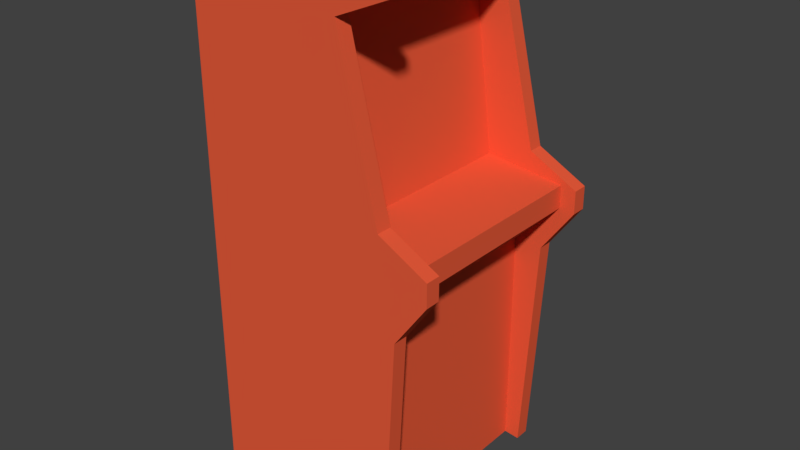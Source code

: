 # Source: upgrade_cabinet.blend  (saved by Blender 3.6.11; exported with 4.5.12 LTS)
import bpy
from mathutils import Matrix  # noqa: F401  (used for matrix-valued properties, if any)

bpy.ops.wm.read_factory_settings(use_empty=True)
scene = bpy.context.scene
scene.name = 'Scene'

# ---- collections
col_collection_1 = bpy.data.collections.new('Collection 1'); scene.collection.children.link(col_collection_1)

# ---- materials (node trees are filled in below, after node groups)
mat_videogamecabinetmain = bpy.data.materials.new('VideoGameCabinetMain')
mat_videogamecabinetmain.alpha_threshold = 0.0
mat_videogamecabinetmain.use_transparent_shadow = False
mat_videogamecabinetmain.diffuse_color = (0.8, 0.1043, 0.0427, 1.0)
mat_videogamecabinetmain.roughness = 0.5

# ---- material node trees

# ---- world
world_world = bpy.data.worlds.new('World'); scene.world = world_world
world_world.color = (0.05088, 0.05088, 0.05088)
world_world.use_sun_shadow = False
world_world.sun_shadow_jitter_overblur = 0.0
world_world.cycles.sampling_method = 'MANUAL'

# ---- meshes
me_cube_001 = bpy.data.meshes.new('Cube.001')
me_cube_001.from_pydata([(8.033e-05, -0.375, -5.4e-05), (8.033e-05, -0.375, 0.7499), (8.033e-05, 0.375, -5.4e-05), (8.033e-05, 0.375, 0.7499), (0.6001, -0.375, -5.4e-05), (0.6001, -0.375, 0.7499), (0.6001, 0.375, -5.4e-05), (0.6001, 0.375, 0.7499), (8.033e-05, -0.375, 0.8999), (8.033e-05, 0.375, 0.8999), (0.7501, 0.375, 0.8999), (0.7501, -0.375, 0.8999), (8.033e-05, -0.375, 1.006), (8.033e-05, 0.375, 1.006), (0.7501, 0.375, 0.9749), (0.7501, -0.375, 0.9749), (0.3901, 0.375, -5.4e-05), (0.3901, 0.375, 0.7499), (0.3901, -0.375, -5.4e-05), (0.3901, -0.375, 0.7499), (0.4876, 0.375, 0.8999), (0.4876, -0.375, 0.8999), (0.4876, 0.375, 1.006), (0.4876, -0.375, 1.006), (8.033e-05, -0.375, 1.606), (8.033e-05, 0.375, 1.606), (0.4126, -0.375, 1.606), (0.4126, 0.375, 1.606), (8.033e-05, -0.375, 1.681), (8.033e-05, 0.375, 1.681), (0.6376, -0.375, 1.681), (0.6376, 0.375, 1.681), (8.033e-05, -0.375, 1.718), (8.033e-05, 0.375, 1.718), (0.6376, -0.375, 1.718), (0.6376, 0.375, 1.718), (8.033e-05, 0.325, -5.4e-05), (8.033e-05, -0.325, -5.4e-05), (8.033e-05, -0.325, 0.7499), (8.033e-05, 0.325, 0.7499), (0.6001, -0.325, -5.4e-05), (0.6001, 0.325, -5.4e-05), (0.6001, 0.325, 0.7499), (0.6001, -0.325, 0.7499), (8.033e-05, -0.325, 0.8999), (8.033e-05, 0.325, 0.8999), (0.7501, 0.325, 0.8999), (0.7501, -0.325, 0.8999), (8.033e-05, -0.325, 1.006), (8.033e-05, 0.325, 1.006), (0.7501, 0.325, 0.9749), (0.7501, -0.325, 0.9749), (0.4876, 0.325, 1.006), (0.4876, -0.325, 1.006), (0.3901, 0.325, -5.4e-05), (0.3901, -0.325, -5.4e-05), (8.033e-05, -0.325, 1.606), (8.033e-05, 0.325, 1.606), (0.4126, 0.325, 1.606), (0.4126, -0.325, 1.606), (8.033e-05, -0.325, 1.681), (8.033e-05, 0.325, 1.681), (0.6376, 0.325, 1.681), (0.6376, -0.325, 1.681), (8.033e-05, -0.325, 1.718), (8.033e-05, 0.325, 1.718), (0.6376, 0.325, 1.718), (0.6376, -0.325, 1.718), (0.6934, 0.375, 0.7446), (0.651, 0.375, -0.005402), (0.651, 0.325, -0.005402), (0.6934, -0.325, 0.7446), (0.6934, -0.375, 0.7446), (0.651, -0.375, -0.005402), (0.801, -0.325, 0.8946), (0.801, -0.375, 0.8946), (0.801, 0.375, 0.8946), (0.6384, 0.375, 1.055), (0.801, 0.375, 0.9696), (0.801, -0.325, 0.9696), (0.801, -0.375, 0.9696), (0.6384, -0.375, 1.055), (0.6384, -0.325, 1.055), (0.5084, -0.325, 1.6), (0.5084, -0.375, 1.6), (0.5084, 0.375, 1.6), (0.6885, -0.325, 1.675), (0.6885, -0.375, 1.675), (0.6885, 0.375, 1.675), (0.6885, -0.325, 1.713), (0.6885, -0.375, 1.713), (0.6885, 0.375, 1.713), (0.651, -0.325, -0.005402), (0.6934, 0.325, 0.7446), (0.801, 0.325, 0.8946), (0.801, 0.325, 0.9696), (0.6384, 0.325, 1.055), (0.5084, 0.325, 1.6), (0.6885, 0.325, 1.675), (0.6885, 0.325, 1.713)], [], [(36, 39, 3, 2), (16, 17, 7, 6), (4, 40, 92, 73), (18, 19, 1, 0), (55, 40, 4, 18), (19, 5, 11, 21), (50, 46, 94, 95), (17, 3, 9, 20), (35, 66, 99, 91), (38, 1, 8, 44), (12, 23, 26, 24), (44, 8, 12, 48), (21, 11, 15, 23), (20, 9, 13, 22), (10, 20, 22, 14), (8, 21, 23, 12), (58, 52, 96, 97), (7, 17, 20, 10), (1, 19, 21, 8), (37, 55, 18, 0), (4, 5, 19, 18), (2, 3, 17, 16), (24, 26, 30, 28), (22, 13, 25, 27), (48, 12, 24, 56), (47, 51, 79, 74), (31, 29, 33, 35), (27, 25, 29, 31), (56, 24, 28, 60), (53, 59, 83, 82), (67, 64, 32, 34), (60, 28, 32, 64), (11, 5, 72, 75), (28, 30, 34, 32), (46, 42, 93, 94), (63, 62, 66, 67), (29, 61, 65, 33), (61, 60, 64, 65), (35, 33, 65, 66), (66, 65, 64, 67), (30, 26, 84, 87), (59, 58, 62, 63), (25, 57, 61, 29), (57, 56, 60, 61), (43, 47, 74, 71), (53, 52, 58, 59), (13, 49, 57, 25), (49, 48, 56, 57), (2, 16, 54, 36), (36, 54, 55, 37), (34, 30, 87, 90), (50, 52, 53, 51), (9, 45, 49, 13), (45, 44, 48, 49), (3, 39, 45, 9), (39, 38, 44, 45), (62, 58, 97, 98), (43, 42, 46, 47), (59, 63, 86, 83), (47, 46, 50, 51), (16, 6, 41, 54), (54, 41, 40, 55), (15, 11, 75, 80), (41, 42, 43, 40), (0, 1, 38, 37), (37, 38, 39, 36), (92, 71, 72, 73), (94, 76, 78, 95), (93, 68, 76, 94), (79, 82, 81, 80), (96, 77, 85, 97), (97, 85, 88, 98), (98, 88, 91, 99), (87, 86, 89, 90), (84, 83, 86, 87), (81, 82, 83, 84), (78, 77, 96, 95), (72, 71, 74, 75), (75, 74, 79, 80), (69, 68, 93, 70), (27, 31, 88, 85), (7, 10, 76, 68), (6, 7, 68, 69), (63, 67, 89, 86), (41, 6, 69, 70), (66, 62, 98, 99), (42, 41, 70, 93), (14, 22, 77, 78), (26, 23, 81, 84), (23, 15, 80, 81), (40, 43, 71, 92), (52, 50, 95, 96), (5, 4, 73, 72), (67, 34, 90, 89), (51, 53, 82, 79), (10, 14, 78, 76), (22, 27, 85, 77), (31, 35, 91, 88)])
_uv = me_cube_001.uv_layers.new(name='UVMap')
_uv.uv.foreach_set('vector', [0.9857, 0.5043, 0.9857, 0.7151, 0.9716, 0.7151, 0.9716, 0.5043, 0.1876, 0.01029, 0.1876, 0.2212, 0.1285, 0.2212, 0.1285, 0.01029, 0.04041, 0.1775, 0.05447, 0.1775, 0.05447, 0.1919, 0.04041, 0.1919, 0.4245, 0.01029, 0.4245, 0.2212, 0.3148, 0.2212, 0.3148, 0.01029, 0.05447, 0.1184, 0.05447, 0.1775, 0.04041, 0.1775, 0.04041, 0.1184, 0.4245, 0.2212, 0.4835, 0.2212, 0.5257, 0.2633, 0.4519, 0.2633, 0.8316, 0.2793, 0.8291, 0.2584, 0.8432, 0.2552, 0.8456, 0.2762, 0.1876, 0.2212, 0.2972, 0.2212, 0.2972, 0.2633, 0.1602, 0.2633, 0.02284, 0.7652, 0.008785, 0.7652, 0.008785, 0.7508, 0.02284, 0.7508, 0.9716, 0.2197, 0.9857, 0.2197, 0.9857, 0.2618, 0.9716, 0.2618, 0.3148, 0.2931, 0.4519, 0.2931, 0.4308, 0.4618, 0.3148, 0.4618, 0.9716, 0.2618, 0.9857, 0.2618, 0.9857, 0.2916, 0.9716, 0.2916, 0.4519, 0.2633, 0.5257, 0.2633, 0.5257, 0.2844, 0.4519, 0.2931, 0.1602, 0.2633, 0.2972, 0.2633, 0.2972, 0.2931, 0.1602, 0.2931, 0.08637, 0.2633, 0.1602, 0.2633, 0.1602, 0.2931, 0.08637, 0.2844, 0.3148, 0.2633, 0.4519, 0.2633, 0.4519, 0.2931, 0.3148, 0.2931, 0.7579, 0.4665, 0.7593, 0.2965, 0.803, 0.3052, 0.7845, 0.4619, 0.1285, 0.2212, 0.1876, 0.2212, 0.1602, 0.2633, 0.08637, 0.2633, 0.3148, 0.2212, 0.4245, 0.2212, 0.4519, 0.2633, 0.3148, 0.2633, 0.05447, 0.008785, 0.05447, 0.1184, 0.04041, 0.1184, 0.04041, 0.008785, 0.4835, 0.01029, 0.4835, 0.2212, 0.4245, 0.2212, 0.4245, 0.01029, 0.2972, 0.01029, 0.2972, 0.2212, 0.1876, 0.2212, 0.1876, 0.01029, 0.3148, 0.4618, 0.4308, 0.4618, 0.494, 0.4828, 0.3148, 0.4828, 0.1602, 0.2931, 0.2972, 0.2931, 0.2972, 0.4618, 0.1813, 0.4618, 0.9716, 0.2916, 0.9857, 0.2916, 0.9857, 0.4602, 0.9716, 0.4602, 0.8797, 0.2584, 0.8773, 0.2793, 0.8632, 0.2762, 0.8657, 0.2552, 0.118, 0.4828, 0.2972, 0.4828, 0.2972, 0.4934, 0.118, 0.4934, 0.1813, 0.4618, 0.2972, 0.4618, 0.2972, 0.4828, 0.118, 0.4828, 0.9716, 0.4602, 0.9857, 0.4602, 0.9857, 0.4813, 0.9716, 0.4813, 0.9496, 0.2965, 0.951, 0.4665, 0.9244, 0.4619, 0.9059, 0.3052, 0.05447, 0.7652, 0.05447, 0.9445, 0.04041, 0.9445, 0.04041, 0.7652, 0.9716, 0.4813, 0.9857, 0.4813, 0.9857, 0.4919, 0.9716, 0.4919, 0.5257, 0.2633, 0.4835, 0.2212, 0.5097, 0.2197, 0.54, 0.2618, 0.3148, 0.4828, 0.494, 0.4828, 0.494, 0.4934, 0.3148, 0.4934, 0.8291, 0.2584, 0.7824, 0.2214, 0.8082, 0.2169, 0.8432, 0.2552, 0.2819, 0.7928, 0.2819, 0.9755, 0.2713, 0.9755, 0.2713, 0.7928, 0.9716, 0.9768, 0.9857, 0.9768, 0.9857, 0.9874, 0.9716, 0.9874, 0.5576, 0.4813, 0.7403, 0.4813, 0.7403, 0.4919, 0.5576, 0.4919, 0.02284, 0.7652, 0.02284, 0.9445, 0.008785, 0.9445, 0.008785, 0.7652, 0.2593, 0.9755, 0.08007, 0.9755, 0.08007, 0.7928, 0.2593, 0.7928, 0.494, 0.4828, 0.4308, 0.4618, 0.4577, 0.4602, 0.5084, 0.4813, 0.3486, 0.7928, 0.3486, 0.9755, 0.2819, 0.9755, 0.2819, 0.7928, 0.9716, 0.9557, 0.9857, 0.9557, 0.9857, 0.9768, 0.9716, 0.9768, 0.5576, 0.4602, 0.7403, 0.4602, 0.7403, 0.4813, 0.5576, 0.4813, 0.9265, 0.2214, 0.8797, 0.2584, 0.8657, 0.2552, 0.9006, 0.2169, 0.5315, 0.7928, 0.5315, 0.9755, 0.3615, 0.9755, 0.3615, 0.7928, 0.9716, 0.787, 0.9857, 0.787, 0.9857, 0.9557, 0.9716, 0.9557, 0.5576, 0.2916, 0.7403, 0.2916, 0.7403, 0.4602, 0.5576, 0.4602, 0.02284, 0.008785, 0.02284, 0.1184, 0.008785, 0.1184, 0.008785, 0.008785, 0.2901, 0.5499, 0.2901, 0.6596, 0.1073, 0.6596, 0.1073, 0.5499, 0.494, 0.4934, 0.494, 0.4828, 0.5084, 0.4813, 0.5084, 0.4919, 0.6175, 0.9755, 0.5432, 0.9755, 0.5432, 0.7928, 0.6175, 0.7928, 0.9716, 0.7573, 0.9857, 0.7573, 0.9857, 0.787, 0.9716, 0.787, 0.5576, 0.2618, 0.7403, 0.2618, 0.7403, 0.2916, 0.5576, 0.2916, 0.9716, 0.7151, 0.9857, 0.7151, 0.9857, 0.7573, 0.9716, 0.7573, 0.5576, 0.2197, 0.7403, 0.2197, 0.7403, 0.2618, 0.5576, 0.2618, 0.8232, 0.4801, 0.7579, 0.4665, 0.7845, 0.4619, 0.8372, 0.4769, 0.7119, 0.7928, 0.7119, 0.9755, 0.6523, 0.9755, 0.6523, 0.7928, 0.951, 0.4665, 0.8857, 0.4801, 0.8716, 0.4769, 0.9244, 0.4619, 0.6523, 0.7928, 0.6523, 0.9755, 0.6312, 0.9755, 0.6312, 0.7928, 0.02284, 0.1184, 0.02284, 0.1775, 0.008785, 0.1775, 0.008785, 0.1184, 0.2901, 0.6596, 0.2901, 0.7186, 0.1073, 0.7186, 0.1073, 0.6596, 0.5257, 0.2844, 0.5257, 0.2633, 0.54, 0.2618, 0.54, 0.2829, 0.9355, 0.9755, 0.7246, 0.9755, 0.7246, 0.7928, 0.9355, 0.7928, 0.9857, 0.008785, 0.9857, 0.2197, 0.9716, 0.2197, 0.9716, 0.008785, 0.7403, 0.008785, 0.7403, 0.2197, 0.5576, 0.2197, 0.5576, 0.008785, 0.05447, 0.1919, 0.05447, 0.4031, 0.04041, 0.4031, 0.04041, 0.1919, 0.008785, 0.455, 0.02284, 0.455, 0.02284, 0.4761, 0.008785, 0.4761, 0.008785, 0.4031, 0.02284, 0.4031, 0.02284, 0.455, 0.008785, 0.455, 0.05447, 0.4761, 0.05447, 0.5277, 0.04041, 0.5277, 0.04041, 0.4761, 0.008785, 0.5277, 0.02284, 0.5277, 0.02284, 0.6854, 0.008785, 0.6854, 0.008785, 0.6854, 0.02284, 0.6854, 0.02284, 0.7403, 0.008785, 0.7403, 0.008785, 0.7403, 0.02284, 0.7403, 0.02284, 0.7508, 0.008785, 0.7508, 0.04041, 0.7403, 0.05447, 0.7403, 0.05447, 0.7508, 0.04041, 0.7508, 0.04041, 0.6854, 0.05447, 0.6854, 0.05447, 0.7403, 0.04041, 0.7403, 0.04041, 0.5277, 0.05447, 0.5277, 0.05447, 0.6854, 0.04041, 0.6854, 0.02284, 0.4761, 0.02284, 0.5277, 0.008785, 0.5277, 0.008785, 0.4761, 0.04041, 0.4031, 0.05447, 0.4031, 0.05447, 0.455, 0.04041, 0.455, 0.04041, 0.455, 0.05447, 0.455, 0.05447, 0.4761, 0.04041, 0.4761, 0.02284, 0.1919, 0.02284, 0.4031, 0.008785, 0.4031, 0.008785, 0.1919, 0.1813, 0.4618, 0.118, 0.4828, 0.1037, 0.4813, 0.1543, 0.4602, 0.1285, 0.2212, 0.08637, 0.2633, 0.07204, 0.2618, 0.1023, 0.2197, 0.1285, 0.01029, 0.1285, 0.2212, 0.1023, 0.2197, 0.1142, 0.008785, 0.8857, 0.4801, 0.8844, 0.4906, 0.8704, 0.4874, 0.8716, 0.4769, 0.008785, 0.1775, 0.02284, 0.1775, 0.02284, 0.1919, 0.008785, 0.1919, 0.8244, 0.4906, 0.8232, 0.4801, 0.8372, 0.4769, 0.8385, 0.4874, 0.7824, 0.2214, 0.7579, 0.01194, 0.772, 0.008785, 0.8082, 0.2169, 0.08637, 0.2844, 0.1602, 0.2931, 0.1178, 0.3068, 0.07204, 0.2829, 0.4308, 0.4618, 0.4519, 0.2931, 0.4943, 0.3068, 0.4577, 0.4602, 0.4519, 0.2931, 0.5257, 0.2844, 0.54, 0.2829, 0.4943, 0.3068, 0.951, 0.01194, 0.9265, 0.2214, 0.9006, 0.2169, 0.9369, 0.008785, 0.7593, 0.2965, 0.8316, 0.2793, 0.8456, 0.2762, 0.803, 0.3052, 0.4835, 0.2212, 0.4835, 0.01029, 0.4978, 0.008785, 0.5097, 0.2197, 0.05447, 0.7652, 0.04041, 0.7652, 0.04041, 0.7508, 0.05447, 0.7508, 0.8773, 0.2793, 0.9496, 0.2965, 0.9059, 0.3052, 0.8632, 0.2762, 0.08637, 0.2633, 0.08637, 0.2844, 0.07204, 0.2829, 0.07204, 0.2618, 0.1602, 0.2931, 0.1813, 0.4618, 0.1543, 0.4602, 0.1178, 0.3068, 0.118, 0.4828, 0.118, 0.4934, 0.1037, 0.4919, 0.1037, 0.4813])
me_cube_001.materials.append(mat_videogamecabinetmain)
me_cube_001.use_remesh_preserve_volume = False
me_cube_001.use_remesh_preserve_attributes = False
me_cube_001.use_mirror_vertex_groups = False
me_cube_001.update()

# ---- objects
ob_cube = bpy.data.objects.new('Cube', me_cube_001)

# ---- transforms, parenting, visibility, modifiers, constraints
ob_cube.location = (0.0, 0.0, 0.0)
ob_cube.lineart.crease_threshold = 0.0

# ---- collection membership
col_collection_1.objects.link(ob_cube)

# ---- scene / render settings (as saved in the file)
scene.frame_start = 1; scene.frame_end = 250; scene.frame_set(1)
scene.render.engine = 'BLENDER_EEVEE_NEXT'
scene.render.resolution_percentage = 50
scene.render.dither_intensity = 0.0
scene.cycles.use_denoising = False
scene.cycles.samples = 128
scene.cycles.sampling_pattern = 'TABULATED_SOBOL'
scene.cycles.use_adaptive_sampling = False
scene.cycles.use_light_tree = False
scene.cycles.blur_glossy = 0.0
scene.cycles.sample_clamp_indirect = 0.0
scene.view_settings.view_transform = 'Standard'
bpy.context.view_layer.update()

# ---- added for rendering (the .blend has no active camera and no usable light): camera, sun
cam_auto = bpy.data.cameras.new('AutoCamera')
cam_auto.lens = 50.0
cam_auto.sensor_width = 36.0
cam_auto.clip_end = 1000.0
ob_auto_camera = bpy.data.objects.new('AutoCamera', cam_auto)
scene.collection.objects.link(ob_auto_camera)
ob_auto_camera.location = (2.29099, -2.26852, 2.36873)
ob_auto_camera.rotation_euler = (1.09748, -7.21219e-08, 0.694738)
scene.camera = ob_auto_camera
light_auto_sun = bpy.data.lights.new('AutoSun', 'SUN')
light_auto_sun.energy = 3.0
light_auto_sun.angle = 0.0523599
ob_auto_sun = bpy.data.objects.new('AutoSun', light_auto_sun)
scene.collection.objects.link(ob_auto_sun)
ob_auto_sun.rotation_euler = (0.872665, 0.174533, 0.523599)
bpy.context.view_layer.update()
